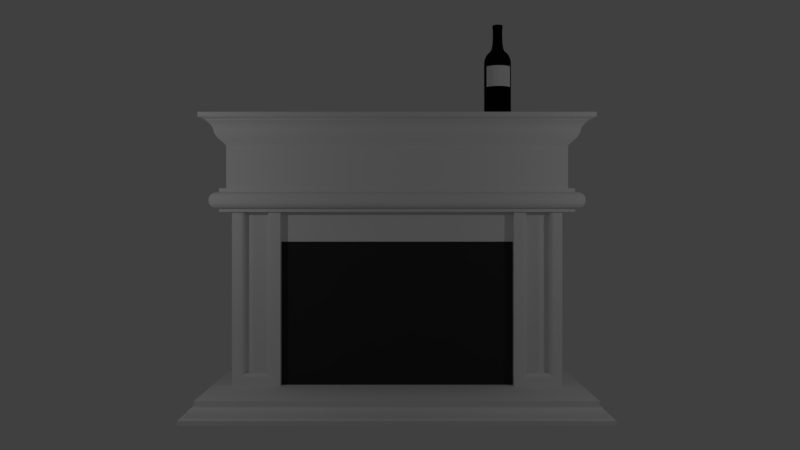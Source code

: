 # Source: living_room.blend  (saved by Blender 2.79.0; exported with 4.5.12 LTS)
import bpy
from mathutils import Matrix  # noqa: F401  (used for matrix-valued properties, if any)

bpy.ops.wm.read_factory_settings(use_empty=True)
scene = bpy.context.scene
scene.name = 'Scene'

# ---- collections
col_collection_1 = bpy.data.collections.new('Collection 1'); scene.collection.children.link(col_collection_1)

# ---- materials (node trees are filled in below, after node groups)
mat_main = bpy.data.materials.new('Main')
mat_main.alpha_threshold = 0.0
mat_main.use_transparent_shadow = False
mat_main.diffuse_color = (0.003406, 0.003406, 0.003406, 1.0)
mat_main.roughness = 0.5
mat_label = bpy.data.materials.new('Label')
mat_label.alpha_threshold = 0.0
mat_label.use_transparent_shadow = False
mat_label.roughness = 0.5
mat_marble = bpy.data.materials.new('Marble')
mat_marble.alpha_threshold = 0.0
mat_marble.use_transparent_shadow = False
mat_marble.roughness = 0.5
mat_marble.line_color = (0.0, 0.0, 0.0, 1.0)
mat_chimneydoor = bpy.data.materials.new('ChimneyDoor')
mat_chimneydoor.alpha_threshold = 0.0
mat_chimneydoor.use_transparent_shadow = False
mat_chimneydoor.diffuse_color = (0.0331, 0.0331, 0.0331, 1.0)
mat_chimneydoor.roughness = 0.5

# ---- material node trees

# ---- world
world_world = bpy.data.worlds.new('World'); scene.world = world_world
world_world.color = (0.05088, 0.05088, 0.05088)
world_world.use_sun_shadow = False
world_world.sun_shadow_jitter_overblur = 0.0
world_world.cycles.sampling_method = 'MANUAL'

# ---- cameras
cam_camera = bpy.data.cameras.new('Camera')
cam_camera.clip_end = 100.0
cam_camera.lens = 35.0
cam_camera.sensor_width = 32.0
cam_camera.sensor_height = 18.0
cam_camera.ortho_scale = 7.314
cam_camera.dof.focus_distance = 0.0
cam_camera.dof.aperture_fstop = 128.0

# ---- lights
light_lamp_001 = bpy.data.lights.new('Lamp.001', 'POINT')
light_lamp_001.transmission_factor = 0.0
light_lamp_001.cutoff_distance = 30.0
light_lamp_001.energy = 100.0
light_lamp_001.shadow_buffer_clip_start = 1.001
light_lamp_001.shadow_soft_size = 0.1
light_lamp_001.shadow_maximum_resolution = 0.006
light_lamp_001.use_absolute_resolution = True
light_lamp = bpy.data.lights.new('Lamp', 'POINT')
light_lamp.transmission_factor = 0.0
light_lamp.cutoff_distance = 30.0
light_lamp.energy = 100.0
light_lamp.shadow_buffer_clip_start = 1.001
light_lamp.shadow_soft_size = 0.1
light_lamp.shadow_maximum_resolution = 0.006
light_lamp.use_absolute_resolution = True

# ---- meshes
me_cylinder = bpy.data.meshes.new('Cylinder')
me_cylinder.from_pydata([(0.08229, 0.2802, -1.024), (0.08229, 0.09176, 1.124), (0.2221, 0.2428, -1.024), (0.1278, 0.07956, 1.124), (0.3244, 0.1405, -1.024), (0.1612, 0.04622, 1.124), (0.3619, 0.0006782, -1.024), (0.1734, 0.0006782, 1.124), (0.3244, -0.1391, -1.024), (0.1612, -0.04487, 1.124), (0.2221, -0.2414, -1.024), (0.1278, -0.07821, 1.124), (0.08229, -0.2789, -1.024), (0.08229, -0.09041, 1.124), (-0.0575, -0.2414, -1.024), (0.03674, -0.07821, 1.124), (-0.1598, -0.1391, -1.024), (0.003404, -0.04487, 1.124), (-0.1973, 0.0006781, -1.024), (-0.0088, 0.0006782, 1.124), (-0.1598, 0.1405, -1.024), (0.003403, 0.04622, 1.124), (-0.0575, 0.2428, -1.024), (0.03674, 0.07956, 1.124), (0.08229, 0.3399, 0.2877), (0.2519, 0.2945, 0.2877), (0.3761, 0.1703, 0.2877), (0.4216, 0.0006782, 0.2877), (0.3761, -0.169, 0.2877), (0.2519, -0.2931, 0.2877), (0.08229, -0.3386, 0.2877), (-0.08735, -0.2931, 0.2877), (-0.2115, -0.169, 0.2877), (-0.257, 0.0006781, 0.2877), (-0.2115, 0.1703, 0.2877), (-0.08735, 0.2945, 0.2877), (0.2519, 0.2945, -0.9626), (0.3761, 0.1703, -0.9626), (0.4216, 0.0006782, -0.9626), (0.3761, -0.169, -0.9626), (0.2519, -0.2931, -0.9626), (0.08229, -0.3386, -0.9626), (-0.08735, -0.2931, -0.9626), (-0.2115, -0.169, -0.9626), (-0.257, 0.0006781, -0.9626), (-0.2115, 0.1703, -0.9626), (-0.08735, 0.2945, -0.9626), (0.08229, 0.3399, -0.9626), (0.08229, 0.3399, -1.024), (0.2519, 0.2945, -1.024), (0.3761, 0.1703, -1.024), (0.4216, 0.0006782, -1.024), (0.3761, -0.169, -1.024), (0.2519, -0.2931, -1.024), (0.08229, -0.3386, -1.024), (-0.08735, -0.2931, -1.024), (-0.2115, -0.169, -1.024), (-0.257, 0.0006781, -1.024), (-0.2115, 0.1703, -1.024), (-0.08735, 0.2945, -1.024), (0.08229, 0.1262, 0.4902), (0.145, 0.1094, 0.4902), (0.191, 0.06342, 0.4902), (0.2078, 0.0006782, 0.4902), (0.191, -0.06207, 0.4902), (0.145, -0.108, 0.4902), (0.08229, -0.1248, 0.4902), (0.01954, -0.108, 0.4902), (-0.02639, -0.06207, 0.4902), (-0.04321, 0.0006781, 0.4902), (-0.02639, 0.06342, 0.4902), (0.01954, 0.1094, 0.4902), (0.08229, 0.3399, 0.1813), (0.2519, 0.2945, 0.1813), (0.3761, 0.1703, 0.1813), (0.4216, 0.0006782, 0.1813), (0.3761, -0.169, 0.1813), (0.2519, -0.2931, 0.1813), (0.08229, -0.3386, 0.1813), (-0.08735, -0.2931, 0.1813), (-0.2115, -0.169, 0.1813), (-0.257, 0.0006781, 0.1813), (-0.2115, 0.1703, 0.1813), (-0.08735, 0.2945, 0.1813), (0.08229, 0.1159, 1.036), (0.1399, 0.1005, 1.036), (0.1821, 0.05829, 1.036), (0.1975, 0.0006782, 1.036), (0.1821, -0.05693, 1.036), (0.1399, -0.09911, 1.036), (0.08229, -0.1145, 1.036), (0.02468, -0.09911, 1.036), (-0.0175, -0.05693, 1.036), (-0.03293, 0.0006782, 1.036), (-0.0175, 0.05829, 1.036), (0.02468, 0.1005, 1.036), (0.1462, 0.1113, 1.124), (0.08229, 0.1285, 1.124), (0.08229, 0.1302, 1.05), (0.1929, 0.06457, 1.124), (0.2101, 0.0006782, 1.124), (0.1929, -0.06321, 1.124), (0.1462, -0.11, 1.124), (0.08229, -0.1271, 1.124), (0.0184, -0.11, 1.124), (-0.02837, -0.06321, 1.124), (-0.04549, 0.0006782, 1.124), (-0.02837, 0.06457, 1.124), (0.0184, 0.1113, 1.124), (0.1471, 0.1129, 1.05), (0.1945, 0.06545, 1.05), (0.2118, 0.0006782, 1.05), (0.1945, -0.0641, 1.05), (0.1471, -0.1115, 1.05), (0.08229, -0.1289, 1.05), (0.01751, -0.1115, 1.05), (-0.02991, -0.0641, 1.05), (-0.04726, 0.0006782, 1.05), (-0.02991, 0.06545, 1.05), (0.01751, 0.1129, 1.05), (0.08229, 0.1288, 1.109), (0.1463, 0.1116, 1.109), (0.1932, 0.06472, 1.109), (0.2104, 0.0006782, 1.109), (0.1932, -0.06336, 1.109), (0.1463, -0.1102, 1.109), (0.08229, -0.1274, 1.109), (0.01825, -0.1102, 1.109), (-0.02863, -0.06336, 1.109), (-0.04579, 0.0006782, 1.109), (-0.02863, 0.06472, 1.109), (0.01825, 0.1116, 1.109), (0.1469, 0.1126, 1.059), (0.1942, 0.06529, 1.059), (0.2115, 0.0006782, 1.059), (0.1942, -0.06393, 1.059), (0.1469, -0.1112, 1.059), (0.08229, -0.1285, 1.059), (0.01767, -0.1112, 1.059), (-0.02963, -0.06393, 1.059), (-0.04694, 0.0006782, 1.059), (-0.02963, 0.06529, 1.059), (0.01767, 0.1126, 1.059), (0.08229, 0.1299, 1.059), (0.1333, 0.08897, 1.124), (0.08229, 0.1026, 1.124), (0.1706, 0.05165, 1.124), (0.1842, 0.0006782, 1.124), (0.1706, -0.0503, 1.124), (0.1333, -0.08761, 1.124), (0.08229, -0.1013, 1.124), (0.03131, -0.08761, 1.124), (-0.006004, -0.0503, 1.124), (-0.01966, 0.0006782, 1.124), (-0.006004, 0.05165, 1.124), (0.03131, 0.08897, 1.124), (0.1341, 0.09038, 0.7958), (0.08229, 0.1043, 0.7958), (0.172, 0.05247, 0.7958), (0.1859, 0.0006783, 0.7958), (0.172, -0.05111, 0.7958), (0.1341, -0.08902, 0.7958), (0.08229, -0.1029, 0.7958), (0.0305, -0.08902, 0.7958), (-0.007416, -0.05111, 0.7958), (-0.02129, 0.0006783, 0.7958), (-0.007416, 0.05247, 0.7958), (0.0305, 0.09038, 0.7958), (0.1278, 0.07956, 0.7958), (0.08229, 0.09176, 0.7958), (0.1612, 0.04622, 0.7958), (0.1734, 0.0006782, 0.7958), (0.1612, -0.04487, 0.7958), (0.1278, -0.07821, 0.7958), (0.08229, -0.09041, 0.7958), (0.03674, -0.07821, 0.7958), (0.003404, -0.04487, 0.7958), (-0.0088, 0.0006782, 0.7958), (0.003403, 0.04622, 0.7958), (0.03674, 0.07956, 0.7958), (0.2519, 0.2945, -0.3906), (0.3761, 0.1703, -0.3906), (0.4216, 0.0006782, -0.3906), (0.3761, -0.169, -0.3906), (0.2519, -0.2931, -0.3906), (0.08229, -0.3386, -0.3906), (-0.08735, -0.2931, -0.3906), (-0.2115, -0.169, -0.3906), (-0.257, 0.0006781, -0.3906), (-0.2115, 0.1703, -0.3906), (-0.08735, 0.2945, -0.3906), (0.08229, 0.3399, -0.3906), (0.2051, 0.2133, 0.4661), (0.2949, 0.1235, 0.4661), (0.3278, 0.0006782, 0.4661), (0.2949, -0.1221, 0.4661), (0.2051, -0.212, 0.4661), (0.08229, -0.2449, 0.4661), (-0.04049, -0.212, 0.4661), (-0.1304, -0.1221, 0.4661), (-0.1633, 0.0006781, 0.4661), (-0.1304, 0.1235, 0.4661), (-0.04049, 0.2133, 0.4661), (0.08229, 0.2462, 0.4661)], [], [(148, 149, 102, 101), (95, 94, 118, 119), (155, 145, 97, 108), (88, 87, 111, 112), (150, 151, 104, 103), (144, 146, 99, 96), (84, 95, 119, 98), (152, 153, 106, 105), (89, 88, 112, 113), (5, 3, 168, 170), (147, 148, 101, 100), (90, 89, 113, 114), (0, 2, 4, 6, 8, 10, 12, 14, 16, 18, 20, 22), (83, 35, 24, 72), (82, 34, 35, 83), (81, 33, 34, 82), (80, 32, 33, 81), (79, 31, 32, 80), (78, 30, 31, 79), (77, 29, 30, 78), (76, 28, 29, 77), (75, 27, 28, 76), (74, 26, 27, 75), (73, 25, 26, 74), (72, 24, 25, 73), (48, 47, 36, 49), (49, 36, 37, 50), (50, 37, 38, 51), (51, 38, 39, 52), (52, 39, 40, 53), (53, 40, 41, 54), (54, 41, 42, 55), (55, 42, 43, 56), (56, 43, 44, 57), (57, 44, 45, 58), (58, 45, 46, 59), (59, 46, 47, 48), (2, 0, 48, 49), (4, 2, 49, 50), (6, 4, 50, 51), (8, 6, 51, 52), (10, 8, 52, 53), (12, 10, 53, 54), (14, 12, 54, 55), (16, 14, 55, 56), (18, 16, 56, 57), (20, 18, 57, 58), (22, 20, 58, 59), (0, 22, 59, 48), (202, 71, 60, 203), (201, 70, 71, 202), (200, 69, 70, 201), (199, 68, 69, 200), (198, 67, 68, 199), (197, 66, 67, 198), (196, 65, 66, 197), (195, 64, 65, 196), (194, 63, 64, 195), (193, 62, 63, 194), (192, 61, 62, 193), (203, 60, 61, 192), (191, 72, 73, 180), (180, 73, 74, 181), (181, 74, 75, 182), (182, 75, 76, 183), (183, 76, 77, 184), (184, 77, 78, 185), (185, 78, 79, 186), (186, 79, 80, 187), (187, 80, 81, 188), (188, 81, 82, 189), (189, 82, 83, 190), (190, 83, 72, 191), (71, 95, 84, 60), (70, 94, 95, 71), (69, 93, 94, 70), (68, 92, 93, 69), (67, 91, 92, 68), (66, 90, 91, 67), (65, 89, 90, 66), (64, 88, 89, 65), (63, 87, 88, 64), (62, 86, 87, 63), (61, 85, 86, 62), (60, 84, 85, 61), (120, 97, 96, 121), (121, 96, 99, 122), (122, 99, 100, 123), (123, 100, 101, 124), (124, 101, 102, 125), (125, 102, 103, 126), (126, 103, 104, 127), (127, 104, 105, 128), (128, 105, 106, 129), (129, 106, 107, 130), (130, 107, 108, 131), (131, 108, 97, 120), (91, 90, 114, 115), (153, 154, 107, 106), (87, 86, 110, 111), (94, 93, 117, 118), (146, 147, 100, 99), (86, 85, 109, 110), (151, 152, 105, 104), (145, 144, 96, 97), (93, 92, 116, 117), (85, 84, 98, 109), (149, 150, 103, 102), (154, 155, 108, 107), (142, 131, 120, 143), (141, 130, 131, 142), (140, 129, 130, 141), (139, 128, 129, 140), (138, 127, 128, 139), (137, 126, 127, 138), (136, 125, 126, 137), (135, 124, 125, 136), (134, 123, 124, 135), (133, 122, 123, 134), (132, 121, 122, 133), (143, 120, 121, 132), (98, 143, 132, 109), (109, 132, 133, 110), (110, 133, 134, 111), (111, 134, 135, 112), (112, 135, 136, 113), (113, 136, 137, 114), (114, 137, 138, 115), (115, 138, 139, 116), (116, 139, 140, 117), (117, 140, 141, 118), (118, 141, 142, 119), (119, 142, 143, 98), (92, 91, 115, 116), (1, 3, 144, 145), (3, 5, 146, 144), (5, 7, 147, 146), (7, 9, 148, 147), (9, 11, 149, 148), (11, 13, 150, 149), (13, 15, 151, 150), (15, 17, 152, 151), (17, 19, 153, 152), (19, 21, 154, 153), (21, 23, 155, 154), (23, 1, 145, 155), (156, 157, 167, 166, 165, 164, 163, 162, 161, 160, 159, 158), (19, 17, 176, 177), (13, 11, 173, 174), (7, 5, 170, 171), (21, 19, 177, 178), (15, 13, 174, 175), (9, 7, 171, 172), (23, 21, 178, 179), (3, 1, 169, 168), (17, 15, 175, 176), (11, 9, 172, 173), (1, 23, 179, 169), (157, 156, 168, 169), (156, 158, 170, 168), (158, 159, 171, 170), (159, 160, 172, 171), (160, 161, 173, 172), (161, 162, 174, 173), (162, 163, 175, 174), (163, 164, 176, 175), (164, 165, 177, 176), (165, 166, 178, 177), (166, 167, 179, 178), (167, 157, 169, 179), (46, 190, 191, 47), (45, 189, 190, 46), (44, 188, 189, 45), (43, 187, 188, 44), (42, 186, 187, 43), (41, 185, 186, 42), (40, 184, 185, 41), (39, 183, 184, 40), (38, 182, 183, 39), (37, 181, 182, 38), (36, 180, 181, 37), (47, 191, 180, 36), (24, 203, 192, 25), (25, 192, 193, 26), (26, 193, 194, 27), (27, 194, 195, 28), (28, 195, 196, 29), (29, 196, 197, 30), (30, 197, 198, 31), (31, 198, 199, 32), (32, 199, 200, 33), (33, 200, 201, 34), (34, 201, 202, 35), (35, 202, 203, 24)])
me_cylinder.polygons.foreach_set('material_index', [0, 0, 0, 0, 0, 0, 0, 0, 0, 0, 0, 0, 0, 0, 0, 0, 0, 0, 0, 0, 0, 0, 0, 0, 0, 0, 0, 0, 0, 0, 0, 0, 0, 0, 0, 0, 0, 0, 0, 0, 0, 0, 0, 0, 0, 0, 0, 0, 0, 0, 0, 0, 0, 0, 0, 0, 0, 0, 0, 0, 0, 0, 0, 0, 0, 1, 1, 1, 1, 0, 0, 0, 0, 0, 0, 0, 0, 0, 0, 0, 0, 0, 0, 0, 0, 0, 0, 0, 0, 0, 0, 0, 0, 0, 0, 0, 0, 0, 0, 0, 0, 0, 0, 0, 0, 0, 0, 0, 0, 0, 0, 0, 0, 0, 0, 0, 0, 0, 0, 0, 0, 0, 0, 0, 0, 0, 0, 0, 0, 0, 0, 0, 0, 0, 0, 0, 0, 0, 0, 0, 0, 0, 0, 0, 0, 0, 0, 0, 0, 0, 0, 0, 0, 0, 0, 0, 0, 0, 0, 0, 0, 0, 0, 0, 0, 0, 0, 0, 0, 0, 0, 0, 0, 0, 0, 0, 0, 0, 0, 0, 0, 0, 0, 0, 0, 0, 0, 0, 0, 0, 0, 0, 0, 0])
_uv = me_cylinder.uv_layers.new(name='UVMap')
_uv.uv.foreach_set('vector', [0.0, 0.0, 1.0, 0.0, 1.0, 1.0, 0.0, 1.0, 0.0, 0.0, 1.0, 0.0, 1.0, 1.0, 0.0, 1.0, 0.0, 0.0, 1.0, 0.0, 1.0, 1.0, 0.0, 1.0, 0.0, 0.0, 1.0, 0.0, 1.0, 1.0, 0.0, 1.0, 0.0, 0.0, 1.0, 0.0, 1.0, 1.0, 0.0, 1.0, 0.0, 0.0, 1.0, 0.0, 1.0, 1.0, 0.0, 1.0, 0.0, 0.0, 1.0, 0.0, 1.0, 1.0, 0.0, 1.0, 0.0, 0.0, 1.0, 0.0, 1.0, 1.0, 0.0, 1.0, 0.0, 0.0, 1.0, 0.0, 1.0, 1.0, 0.0, 1.0, 0.0, 0.0, 1.0, 0.0, 1.0, 1.0, 0.0, 1.0, 0.0, 0.0, 1.0, 0.0, 1.0, 1.0, 0.0, 1.0, 0.0, 0.0, 1.0, 0.0, 1.0, 1.0, 0.0, 1.0, 0.5, 1.0, 0.75, 0.933, 0.933, 0.75, 1.0, 0.5, 0.933, 0.25, 0.75, 0.06699, 0.5, 0.0, 0.25, 0.06699, 0.06699, 0.25, 0.0, 0.5, 0.06699, 0.75, 0.25, 0.933, 0.0, 0.0, 1.0, 0.0, 1.0, 1.0, 0.0, 1.0, 0.0, 0.0, 1.0, 0.0, 1.0, 1.0, 0.0, 1.0, 0.0, 0.0, 1.0, 0.0, 1.0, 1.0, 0.0, 1.0, 0.0, 0.0, 1.0, 0.0, 1.0, 1.0, 0.0, 1.0, 0.0, 0.0, 1.0, 0.0, 1.0, 1.0, 0.0, 1.0, 0.0, 0.0, 1.0, 0.0, 1.0, 1.0, 0.0, 1.0, 0.0, 0.0, 1.0, 0.0, 1.0, 1.0, 0.0, 1.0, 0.0, 0.0, 1.0, 0.0, 1.0, 1.0, 0.0, 1.0, 0.0, 0.0, 1.0, 0.0, 1.0, 1.0, 0.0, 1.0, 0.0, 0.0, 1.0, 0.0, 1.0, 1.0, 0.0, 1.0, 0.0, 0.0, 1.0, 0.0, 1.0, 1.0, 0.0, 1.0, 0.0, 0.0, 1.0, 0.0, 1.0, 1.0, 0.0, 1.0, 0.0, 0.0, 1.0, 0.0, 1.0, 1.0, 0.0, 1.0, 0.0, 0.0, 1.0, 0.0, 1.0, 1.0, 0.0, 1.0, 0.0, 0.0, 1.0, 0.0, 1.0, 1.0, 0.0, 1.0, 0.0, 0.0, 1.0, 0.0, 1.0, 1.0, 0.0, 1.0, 0.0, 0.0, 1.0, 0.0, 1.0, 1.0, 0.0, 1.0, 0.0, 0.0, 1.0, 0.0, 1.0, 1.0, 0.0, 1.0, 0.0, 0.0, 1.0, 0.0, 1.0, 1.0, 0.0, 1.0, 0.0, 0.0, 1.0, 0.0, 1.0, 1.0, 0.0, 1.0, 0.0, 0.0, 1.0, 0.0, 1.0, 1.0, 0.0, 1.0, 0.0, 0.0, 1.0, 0.0, 1.0, 1.0, 0.0, 1.0, 0.0, 0.0, 1.0, 0.0, 1.0, 1.0, 0.0, 1.0, 0.0, 0.0, 1.0, 0.0, 1.0, 1.0, 0.0, 1.0, 0.0, 0.0, 1.0, 0.0, 1.0, 1.0, 0.0, 1.0, 0.0, 0.0, 1.0, 0.0, 1.0, 1.0, 0.0, 1.0, 0.0, 0.0, 1.0, 0.0, 1.0, 1.0, 0.0, 1.0, 0.0, 0.0, 1.0, 0.0, 1.0, 1.0, 0.0, 1.0, 0.0, 0.0, 1.0, 0.0, 1.0, 1.0, 0.0, 1.0, 0.0, 0.0, 1.0, 0.0, 1.0, 1.0, 0.0, 1.0, 0.0, 0.0, 1.0, 0.0, 1.0, 1.0, 0.0, 1.0, 0.0, 0.0, 1.0, 0.0, 1.0, 1.0, 0.0, 1.0, 0.0, 0.0, 1.0, 0.0, 1.0, 1.0, 0.0, 1.0, 0.0, 0.0, 1.0, 0.0, 1.0, 1.0, 0.0, 1.0, 0.0, 0.0, 1.0, 0.0, 1.0, 1.0, 0.0, 1.0, 0.0, 0.0, 1.0, 0.0, 1.0, 1.0, 0.0, 1.0, 0.5, 0.0, 1.0, 0.0, 1.0, 1.0, 0.5, 1.0, 0.5, 0.0, 1.0, 0.0, 1.0, 1.0, 0.5, 1.0, 0.5, 0.0, 1.0, 0.0, 1.0, 1.0, 0.5, 1.0, 0.5, 0.0, 1.0, 0.0, 1.0, 1.0, 0.5, 1.0, 0.5, 0.0, 1.0, 0.0, 1.0, 1.0, 0.5, 1.0, 0.5, 0.0, 1.0, 0.0, 1.0, 1.0, 0.5, 1.0, 0.5, 0.0, 1.0, 0.0, 1.0, 1.0, 0.5, 1.0, 0.5, 0.0, 1.0, 0.0, 1.0, 1.0, 0.5, 1.0, 0.5, 0.0, 1.0, 0.0, 1.0, 1.0, 0.5, 1.0, 0.5, 0.0, 1.0, 0.0, 1.0, 1.0, 0.5, 1.0, 0.5, 0.0, 1.0, 0.0, 1.0, 1.0, 0.5, 1.0, 0.5, 0.0, 1.0, 0.0, 1.0, 1.0, 0.5, 1.0, 0.0, 0.0, 1.0, 0.0, 1.0, 1.0, 0.0, 1.0, 0.0, 0.0, 1.0, 0.0, 1.0, 1.0, 0.0, 1.0, 0.0, 0.0, 1.0, 0.0, 1.0, 1.0, 0.0, 1.0, 0.0, 0.0, 1.0, 0.0, 1.0, 1.0, 0.0, 1.0, 0.9999, -0.00256, 0.9999, 0.9989, 0.75, 0.9989, 0.75, -0.00256, 0.75, -0.00256, 0.75, 0.9989, 0.5, 0.9989, 0.5, -0.00256, 0.5, -0.00256, 0.5, 0.9989, 0.25, 0.9989, 0.25, -0.00256, 0.25, -0.00256, 0.25, 0.9989, 9.022e-05, 0.9989, 9.022e-05, -0.00256, 0.0, 0.0, 1.0, 0.0, 1.0, 1.0, 0.0, 1.0, 0.0, 0.0, 1.0, 0.0, 1.0, 1.0, 0.0, 1.0, 0.0, 0.0, 1.0, 0.0, 1.0, 1.0, 0.0, 1.0, 0.0, 0.0, 1.0, 0.0, 1.0, 1.0, 0.0, 1.0, 0.0, 0.0, 1.0, 0.0, 1.0, 1.0, 0.0, 1.0, 0.0, 0.0, 1.0, 0.0, 1.0, 1.0, 0.0, 1.0, 0.0, 0.0, 1.0, 0.0, 1.0, 1.0, 0.0, 1.0, 0.0, 0.0, 1.0, 0.0, 1.0, 1.0, 0.0, 1.0, 0.0, 0.0, 1.0, 0.0, 1.0, 1.0, 0.0, 1.0, 0.0, 0.0, 1.0, 0.0, 1.0, 1.0, 0.0, 1.0, 0.0, 0.0, 1.0, 0.0, 1.0, 1.0, 0.0, 1.0, 0.0, 0.0, 1.0, 0.0, 1.0, 1.0, 0.0, 1.0, 0.0, 0.0, 1.0, 0.0, 1.0, 1.0, 0.0, 1.0, 0.0, 0.0, 1.0, 0.0, 1.0, 1.0, 0.0, 1.0, 0.0, 0.0, 1.0, 0.0, 1.0, 1.0, 0.0, 1.0, 0.0, 0.0, 1.0, 0.0, 1.0, 1.0, 0.0, 1.0, 0.0, 0.0, 1.0, 0.0, 1.0, 1.0, 0.0, 1.0, 0.0, 0.0, 1.0, 0.0, 1.0, 1.0, 0.0, 1.0, 0.0, 0.0, 1.0, 0.0, 1.0, 1.0, 0.0, 1.0, 0.0, 0.0, 1.0, 0.0, 1.0, 1.0, 0.0, 1.0, 0.0, 0.0, 1.0, 0.0, 1.0, 1.0, 0.0, 1.0, 0.0, 0.0, 1.0, 0.0, 1.0, 1.0, 0.0, 1.0, 0.0, 0.0, 1.0, 0.0, 1.0, 1.0, 0.0, 1.0, 0.0, 0.0, 1.0, 0.0, 1.0, 1.0, 0.0, 1.0, 0.0, 0.0, 1.0, 0.0, 1.0, 1.0, 0.0, 1.0, 0.0, 0.0, 1.0, 0.0, 1.0, 1.0, 0.0, 1.0, 0.0, 0.0, 1.0, 0.0, 1.0, 1.0, 0.0, 1.0, 0.0, 0.0, 1.0, 0.0, 1.0, 1.0, 0.0, 1.0, 0.0, 0.0, 1.0, 0.0, 1.0, 1.0, 0.0, 1.0, 0.0, 0.0, 1.0, 0.0, 1.0, 1.0, 0.0, 1.0, 0.0, 0.0, 1.0, 0.0, 1.0, 1.0, 0.0, 1.0, 0.0, 0.0, 1.0, 0.0, 1.0, 1.0, 0.0, 1.0, 0.0, 0.0, 1.0, 0.0, 1.0, 1.0, 0.0, 1.0, 0.0, 0.0, 1.0, 0.0, 1.0, 1.0, 0.0, 1.0, 0.0, 0.0, 1.0, 0.0, 1.0, 1.0, 0.0, 1.0, 0.0, 0.0, 1.0, 0.0, 1.0, 1.0, 0.0, 1.0, 0.0, 0.0, 1.0, 0.0, 1.0, 1.0, 0.0, 1.0, 0.0, 0.0, 1.0, 0.0, 1.0, 1.0, 0.0, 1.0, 0.0, 0.0, 1.0, 0.0, 1.0, 1.0, 0.0, 1.0, 0.0, 0.0, 1.0, 0.0, 1.0, 1.0, 0.0, 1.0, 0.0, 0.0, 1.0, 0.0, 1.0, 1.0, 0.0, 1.0, 0.0, 0.0, 1.0, 0.0, 1.0, 1.0, 0.0, 1.0, 0.0, 0.0, 1.0, 0.0, 1.0, 1.0, 0.0, 1.0, 0.0, 0.0, 1.0, 0.0, 1.0, 1.0, 0.0, 1.0, 0.0, 0.0, 1.0, 0.0, 1.0, 1.0, 0.0, 1.0, 0.0, 0.0, 1.0, 0.0, 1.0, 1.0, 0.0, 1.0, 0.0, 0.0, 1.0, 0.0, 1.0, 1.0, 0.0, 1.0, 0.0, 0.0, 1.0, 0.0, 1.0, 1.0, 0.0, 1.0, 0.0, 0.0, 1.0, 0.0, 1.0, 1.0, 0.0, 1.0, 0.0, 0.0, 1.0, 0.0, 1.0, 1.0, 0.0, 1.0, 0.0, 0.0, 1.0, 0.0, 1.0, 1.0, 0.0, 1.0, 0.0, 0.0, 1.0, 0.0, 1.0, 1.0, 0.0, 1.0, 0.0, 0.0, 1.0, 0.0, 1.0, 1.0, 0.0, 1.0, 0.0, 0.0, 1.0, 0.0, 1.0, 1.0, 0.0, 1.0, 0.0, 0.0, 1.0, 0.0, 1.0, 1.0, 0.0, 1.0, 0.0, 0.0, 1.0, 0.0, 1.0, 1.0, 0.0, 1.0, 0.0, 0.0, 1.0, 0.0, 1.0, 1.0, 0.0, 1.0, 0.0, 0.0, 1.0, 0.0, 1.0, 1.0, 0.0, 1.0, 0.0, 0.0, 1.0, 0.0, 1.0, 1.0, 0.0, 1.0, 0.0, 0.0, 1.0, 0.0, 1.0, 1.0, 0.0, 1.0, 0.0, 0.0, 1.0, 0.0, 1.0, 1.0, 0.0, 1.0, 0.0, 0.0, 1.0, 0.0, 1.0, 1.0, 0.0, 1.0, 0.0, 0.0, 1.0, 0.0, 1.0, 1.0, 0.0, 1.0, 0.0, 0.0, 1.0, 0.0, 1.0, 1.0, 0.0, 1.0, 0.0, 0.0, 1.0, 0.0, 1.0, 1.0, 0.0, 1.0, 0.0, 0.0, 1.0, 0.0, 1.0, 1.0, 0.0, 1.0, 0.0, 0.0, 1.0, 0.0, 1.0, 1.0, 0.0, 1.0, 0.0, 0.0, 1.0, 0.0, 1.0, 1.0, 0.0, 1.0, 0.0, 0.0, 1.0, 0.0, 1.0, 1.0, 0.0, 1.0, 0.0, 0.0, 1.0, 0.0, 1.0, 1.0, 0.0, 1.0, 0.0, 0.0, 1.0, 0.0, 1.0, 1.0, 0.0, 1.0, 0.0, 0.0, 1.0, 0.0, 1.0, 1.0, 0.0, 1.0, 0.0, 0.0, 1.0, 0.0, 1.0, 1.0, 0.0, 1.0, 0.0, 0.0, 1.0, 0.0, 1.0, 1.0, 0.0, 1.0, 0.0, 0.0, 1.0, 0.0, 1.0, 1.0, 0.0, 1.0, 0.0, 0.0, 1.0, 0.0, 1.0, 1.0, 0.0, 1.0, 0.0, 0.0, 1.0, 0.0, 1.0, 1.0, 0.0, 1.0, 0.5, 1.0, 0.75, 0.933, 0.933, 0.75, 1.0, 0.5, 0.933, 0.25, 0.75, 0.06699, 0.5, 0.0, 0.25, 0.06699, 0.06699, 0.25, 0.0, 0.5, 0.06699, 0.75, 0.25, 0.933, 0.0, 0.0, 1.0, 0.0, 1.0, 1.0, 0.0, 1.0, 0.0, 0.0, 1.0, 0.0, 1.0, 1.0, 0.0, 1.0, 0.0, 0.0, 1.0, 0.0, 1.0, 1.0, 0.0, 1.0, 0.0, 0.0, 1.0, 0.0, 1.0, 1.0, 0.0, 1.0, 0.0, 0.0, 1.0, 0.0, 1.0, 1.0, 0.0, 1.0, 0.0, 0.0, 1.0, 0.0, 1.0, 1.0, 0.0, 1.0, 0.0, 0.0, 1.0, 0.0, 1.0, 1.0, 0.0, 1.0, 0.0, 0.0, 1.0, 0.0, 1.0, 1.0, 0.0, 1.0, 0.0, 0.0, 1.0, 0.0, 1.0, 1.0, 0.0, 1.0, 0.0, 0.0, 1.0, 0.0, 1.0, 1.0, 0.0, 1.0, 0.0, 0.0, 1.0, 0.0, 1.0, 1.0, 0.0, 1.0, 0.0, 0.0, 1.0, 0.0, 1.0, 1.0, 0.0, 1.0, 0.0, 0.0, 1.0, 0.0, 1.0, 1.0, 0.0, 1.0, 0.0, 0.0, 1.0, 0.0, 1.0, 1.0, 0.0, 1.0, 0.0, 0.0, 1.0, 0.0, 1.0, 1.0, 0.0, 1.0, 0.0, 0.0, 1.0, 0.0, 1.0, 1.0, 0.0, 1.0, 0.0, 0.0, 1.0, 0.0, 1.0, 1.0, 0.0, 1.0, 0.0, 0.0, 1.0, 0.0, 1.0, 1.0, 0.0, 1.0, 0.0, 0.0, 1.0, 0.0, 1.0, 1.0, 0.0, 1.0, 0.0, 0.0, 1.0, 0.0, 1.0, 1.0, 0.0, 1.0, 0.0, 0.0, 1.0, 0.0, 1.0, 1.0, 0.0, 1.0, 0.0, 0.0, 1.0, 0.0, 1.0, 1.0, 0.0, 1.0, 0.0, 0.0, 1.0, 0.0, 1.0, 1.0, 0.0, 1.0, 0.0, 0.0, 1.0, 0.0, 1.0, 1.0, 0.0, 1.0, 0.0, 0.0, 1.0, 0.0, 1.0, 1.0, 0.0, 1.0, 0.0, 0.0, 1.0, 0.0, 1.0, 1.0, 0.0, 1.0, 0.0, 0.0, 1.0, 0.0, 1.0, 1.0, 0.0, 1.0, 0.0, 0.0, 1.0, 0.0, 1.0, 1.0, 0.0, 1.0, 0.0, 0.0, 1.0, 0.0, 1.0, 1.0, 0.0, 1.0, 0.0, 0.0, 1.0, 0.0, 1.0, 1.0, 0.0, 1.0, 0.0, 0.0, 1.0, 0.0, 1.0, 1.0, 0.0, 1.0, 0.0, 0.0, 1.0, 0.0, 1.0, 1.0, 0.0, 1.0, 0.0, 0.0, 1.0, 0.0, 1.0, 1.0, 0.0, 1.0, 0.0, 0.0, 1.0, 0.0, 1.0, 1.0, 0.0, 1.0, 0.0, 0.0, 1.0, 0.0, 1.0, 1.0, 0.0, 1.0, 0.0, 0.0, 0.5, 0.0, 0.5, 1.0, 0.0, 1.0, 0.0, 0.0, 0.5, 0.0, 0.5, 1.0, 0.0, 1.0, 0.0, 0.0, 0.5, 0.0, 0.5, 1.0, 0.0, 1.0, 0.0, 0.0, 0.5, 0.0, 0.5, 1.0, 0.0, 1.0, 0.0, 0.0, 0.5, 0.0, 0.5, 1.0, 0.0, 1.0, 0.0, 0.0, 0.5, 0.0, 0.5, 1.0, 0.0, 1.0, 0.0, 0.0, 0.5, 0.0, 0.5, 1.0, 0.0, 1.0, 0.0, 0.0, 0.5, 0.0, 0.5, 1.0, 0.0, 1.0, 0.0, 0.0, 0.5, 0.0, 0.5, 1.0, 0.0, 1.0, 0.0, 0.0, 0.5, 0.0, 0.5, 1.0, 0.0, 1.0, 0.0, 0.0, 0.5, 0.0, 0.5, 1.0, 0.0, 1.0, 0.0, 0.0, 0.5, 0.0, 0.5, 1.0, 0.0, 1.0])
me_cylinder.materials.append(mat_main)
me_cylinder.materials.append(mat_label)
me_cylinder.use_remesh_preserve_volume = False
me_cylinder.use_remesh_preserve_attributes = False
me_cylinder.use_mirror_vertex_groups = False
me_cylinder.update()
me_cube = bpy.data.meshes.new('Cube')
me_cube.from_pydata([(4.0, 1.0, 0.4646), (4.0, -1.0, 0.4646), (4.0, 1.0, 4.687), (4.0, -1.0, 4.687), (4.15, 1.0, 5.257), (4.15, -1.15, 5.257), (4.295, 1.0, 4.765), (4.295, -1.284, 4.765), (4.295, 1.0, 5.165), (4.295, -1.284, 5.165), (0.0, 1.0, 0.4646), (0.0, -1.0, 0.4646), (0.0, 1.0, 4.465), (0.0, -1.0, 4.687), (0.0, 1.0, 5.465), (0.0, -1.15, 5.257), (0.0, -1.284, 4.765), (0.0, -1.284, 5.257), (3.7, -1.0, 0.4646), (3.7, -1.0, 4.687), (3.145, -1.0, 0.4646), (3.145, -1.0, 4.687), (4.0, -1.0, 0.7646), (3.7, -1.0, 0.7646), (3.145, -1.0, 0.7646), (4.0, 1.0, 0.3276), (2.831, -1.0, 0.4646), (2.83, -1.0, 4.687), (2.83, -1.0, 0.7646), (4.0, -1.2, 0.7646), (4.0, -1.2, 4.687), (4.0, -1.2, 0.4646), (3.7, -1.2, 0.4646), (3.145, -1.2, 0.4646), (2.831, -1.2, 0.4646), (2.83, -1.2, 4.687), (2.83, -1.2, 0.7646), (0.0, -1.0, 0.3276), (0.0, 1.0, 0.3276), (4.5, 1.0, 0.4646), (4.5, -3.0, 0.4646), (4.5, 1.0, 0.3276), (4.5, -3.0, 0.3276), (2.831, -3.0, 0.4646), (0.0, -3.0, 0.4646), (3.7, -3.0, 0.4646), (0.0, -3.0, 0.3276), (3.145, -3.0, 0.4646), (4.295, 1.0, 4.687), (4.295, -1.284, 4.687), (4.295, 1.0, 5.257), (4.295, -1.284, 5.257), (3.039, -1.284, 4.687), (0.0, -1.284, 4.687), (3.973, -1.284, 4.687), (3.377, -1.284, 4.687), (0.0, -1.284, 5.165), (0.0, -1.0, 3.965), (2.83, -1.0, 3.965), (4.15, 1.0, 6.086), (4.15, -1.15, 6.086), (0.0, 1.0, 6.086), (0.0, -1.15, 6.086), (0.0, -1.0, 0.1048), (0.0, 1.0, 0.1048), (4.0, 1.0, 0.1048), (4.5, 1.0, 0.1048), (4.785, -3.35, 0.1048), (0.0, -3.0, 0.1048), (4.66, 1.0, 0.1048), (4.66, -3.2, 0.1048), (0.0, -3.2, 0.1048), (0.0, -1.0, -0.0003101), (0.0, 1.0, -0.0003101), (4.0, 1.0, -0.0003101), (4.5, 1.0, -0.0003101), (4.5, -3.0, -0.0003101), (0.0, -3.0, -0.0003101), (4.66, 1.0, -0.0003101), (4.66, -3.2, -0.0003101), (0.0, -3.2, -0.0003101), (4.785, -3.35, -0.0003101), (4.785, 1.0, 0.1048), (0.0, -3.35, 0.1048), (4.785, 1.0, -0.0003101), (0.0, -3.35, -0.0003101), (4.151, 1.0, 6.301), (4.151, -1.15, 6.301), (0.0, 1.0, 6.301), (0.0, -1.15, 6.301), (4.449, 1.0, 6.726), (4.449, -1.324, 6.726), (0.0, 1.0, 6.726), (0.0, -1.324, 6.726), (0.0, 1.0, 6.337), (0.0, 1.0, 6.373), (0.0, 1.0, 6.409), (0.0, 1.0, 6.445), (0.0, 1.0, 6.481), (0.0, 1.0, 6.517), (0.0, 1.0, 6.553), (0.0, 1.0, 6.589), (0.0, 1.0, 6.625), (0.0, 1.0, 6.661), (0.0, 1.0, 6.697), (4.435, 1.0, 6.697), (4.429, 1.0, 6.661), (4.421, 1.0, 6.625), (4.41, 1.0, 6.589), (4.391, 1.0, 6.553), (4.367, 1.0, 6.517), (4.339, 1.0, 6.481), (4.303, 1.0, 6.445), (4.263, 1.0, 6.409), (4.222, 1.0, 6.373), (4.184, 1.0, 6.337), (4.435, -1.31, 6.697), (4.429, -1.307, 6.661), (4.421, -1.3, 6.625), (4.41, -1.29, 6.589), (4.391, -1.278, 6.553), (4.367, -1.263, 6.517), (4.339, -1.248, 6.481), (4.303, -1.228, 6.445), (4.263, -1.206, 6.409), (4.222, -1.186, 6.373), (4.184, -1.168, 6.337), (0.0, -1.31, 6.697), (0.0, -1.307, 6.661), (0.0, -1.3, 6.625), (0.0, -1.29, 6.589), (0.0, -1.278, 6.553), (0.0, -1.263, 6.517), (0.0, -1.248, 6.481), (0.0, -1.228, 6.445), (0.0, -1.206, 6.409), (0.0, -1.186, 6.373), (0.0, -1.168, 6.337), (4.58, 1.0, 6.939), (0.0, -1.674, 7.052), (0.0, 1.0, 6.939), (0.0, -1.474, 6.939), (4.471, 1.0, 6.761), (4.493, 1.0, 6.789), (4.52, 1.0, 6.817), (4.55, 1.0, 6.846), (4.58, 1.0, 6.874), (4.58, 1.0, 6.902), (4.58, -1.474, 6.902), (4.58, -1.474, 6.874), (4.55, -1.425, 6.846), (4.52, -1.392, 6.817), (4.493, -1.363, 6.789), (4.471, -1.345, 6.761), (0.0, -1.474, 6.902), (0.0, -1.474, 6.874), (0.0, -1.425, 6.846), (0.0, -1.392, 6.817), (0.0, -1.363, 6.789), (0.0, -1.345, 6.761), (0.0, 1.0, 6.902), (0.0, 1.0, 6.874), (0.0, 1.0, 6.846), (0.0, 1.0, 6.817), (0.0, 1.0, 6.789), (0.0, 1.0, 6.761), (4.655, 0.9999, 6.939), (4.655, -1.579, 6.939), (0.0, -1.579, 6.939), (4.58, 1.0, 7.052), (4.58, -1.474, 7.052), (0.0, 1.0, 7.052), (0.0, -1.474, 7.052), (0.0, -1.579, 7.052), (4.655, 0.9999, 7.052), (4.655, -1.579, 7.052), (0.0, -1.674, 6.939), (4.726, 0.9999, 6.939), (4.726, -1.674, 6.939), (4.726, -1.674, 7.052), (4.726, 0.9999, 7.052), (4.5, 1.0, 0.3276), (4.66, 1.0, 0.1048), (4.542, 1.0, 0.32), (4.58, 1.0, 0.2977), (4.613, 1.0, 0.2623), (4.639, 1.0, 0.2162), (4.655, 1.0, 0.1625), (4.5, -3.0, 0.3276), (4.66, -3.2, 0.1048), (4.542, -3.052, 0.32), (4.58, -3.1, 0.2977), (4.613, -3.141, 0.2623), (4.639, -3.173, 0.2162), (4.655, -3.193, 0.1625), (0.0, -3.2, 0.1048), (0.0, -3.0, 0.3276), (0.0, -3.193, 0.1625), (0.0, -3.173, 0.2162), (0.0, -3.141, 0.2623), (0.0, -3.1, 0.2977), (0.0, -3.052, 0.32), (3.7, -1.105, 4.687), (3.795, -1.2, 4.687), (3.705, -1.134, 4.687), (3.718, -1.161, 4.687), (3.739, -1.182, 4.687), (3.766, -1.195, 4.687), (3.7, -1.105, 0.7646), (3.795, -1.2, 0.6693), (3.705, -1.134, 0.7599), (3.718, -1.161, 0.7464), (3.739, -1.182, 0.7253), (3.766, -1.195, 0.6987), (3.05, -1.2, 0.6693), (3.145, -1.105, 0.7646), (3.079, -1.195, 0.6987), (3.106, -1.182, 0.7253), (3.127, -1.161, 0.7464), (3.14, -1.134, 0.7599), (3.05, -1.2, 4.687), (3.145, -1.105, 4.687), (3.079, -1.195, 4.687), (3.106, -1.182, 4.687), (3.127, -1.161, 4.687), (3.14, -1.134, 4.687), (4.655, 0.9999, 6.939), (4.58, 1.0, 6.902), (4.649, 0.9999, 6.925), (4.633, 0.9999, 6.913), (4.609, 1.0, 6.905), (4.58, -1.474, 6.902), (4.655, -1.579, 6.939), (4.609, -1.515, 6.905), (4.633, -1.549, 6.913), (4.649, -1.571, 6.925), (0.0, -1.474, 6.902), (0.0, -1.579, 6.939), (0.0, -1.515, 6.905), (0.0, -1.549, 6.913), (0.0, -1.571, 6.925), (4.5, -1.5, 4.94), (4.33, -1.32, 4.765), (4.487, -1.486, 4.873), (4.45, -1.447, 4.816), (4.395, -1.389, 4.778), (4.33, -1.32, 5.165), (4.5, -1.5, 4.989), (4.395, -1.389, 5.151), (4.45, -1.447, 5.113), (4.487, -1.486, 5.056), (0.0, -1.32, 4.765), (0.0, -1.5, 4.94), (0.0, -1.389, 4.778), (0.0, -1.447, 4.816), (0.0, -1.486, 4.873), (0.0, -1.5, 4.989), (-1.776e-15, -1.32, 5.165), (0.0, -1.486, 5.056), (0.0, -1.447, 5.113), (0.0, -1.389, 5.151), (4.5, 1.0, 4.94), (4.33, 1.0, 4.765), (4.487, 1.0, 4.873), (4.45, 1.0, 4.816), (4.395, 1.0, 4.778), (4.33, 1.0, 5.165), (4.5, 1.0, 4.989), (4.395, 1.0, 5.151), (4.45, 1.0, 5.113), (4.487, 1.0, 5.056)], [], [(10, 12, 2, 0), (19, 3, 49, 54), (4, 5, 51, 50), (6, 8, 266, 268, 269, 270, 267, 261, 263, 264, 265, 262), (3, 2, 48, 49), (2, 4, 50, 8, 6, 48), (5, 15, 17, 51), (0, 2, 3, 22, 1), (214, 220, 35, 36), (21, 19, 54, 55), (27, 21, 55, 52), (1, 18, 45, 40), (23, 19, 21, 24), (26, 20, 33, 34), (33, 214, 36, 34), (28, 26, 34, 36), (15, 5, 60, 62), (13, 27, 52, 53), (10, 0, 25, 38), (20, 18, 32, 33), (2, 12, 14, 4), (56, 16, 251, 253, 254, 255, 252, 256, 258, 259, 260, 257), (19, 23, 208, 202), (23, 24, 215, 208), (32, 209, 214, 33), (24, 21, 221, 215), (21, 27, 35, 220, 222, 223, 224, 225, 221), (27, 58, 28, 36, 35), (18, 1, 31, 32), (31, 29, 209, 32), (1, 22, 29, 31), (22, 3, 30, 29), (29, 30, 203, 209), (57, 58, 27, 13), (39, 40, 42, 41), (11, 10, 38, 37), (47, 43, 44, 46, 42, 40, 45), (26, 11, 44, 43), (0, 1, 40, 39), (18, 20, 47, 45), (11, 37, 46, 44), (25, 0, 39, 41), (25, 41, 66, 65), (20, 26, 43, 47), (6, 7, 49, 48), (9, 8, 50, 51), (7, 16, 53, 52, 55, 54, 49), (56, 9, 51, 17), (7, 242, 251, 16), (241, 261, 267, 247), (7, 6, 262, 242), (9, 56, 257, 246), (8, 9, 246, 266), (26, 28, 58, 57, 11), (62, 60, 87, 89), (5, 4, 59, 60), (14, 15, 62, 61), (4, 14, 61, 59), (66, 69, 78, 75), (38, 25, 65, 64), (71, 80, 85, 83), (37, 38, 64, 63), (42, 46, 196, 188), (46, 37, 63, 68), (66, 41, 181, 183, 184, 185, 186, 187, 182, 69), (46, 68, 71, 195, 197, 198, 199, 200, 201, 196), (189, 195, 71, 70), (41, 42, 188, 181), (65, 66, 75, 74), (74, 75, 76, 77, 72, 73), (77, 76, 79, 80), (76, 75, 78, 79), (64, 65, 74, 73), (71, 68, 77, 80), (80, 79, 81, 85), (68, 63, 72, 77), (63, 64, 73, 72), (82, 67, 81, 84), (67, 83, 85, 81), (69, 70, 67, 82), (79, 78, 84, 81), (70, 71, 83, 67), (78, 69, 82, 84), (105, 104, 92, 90), (61, 62, 89, 88), (59, 61, 88, 86), (60, 59, 86, 87), (237, 232, 167, 168), (116, 105, 90, 91), (127, 116, 91, 93), (104, 127, 93, 92), (88, 89, 137, 94), (94, 137, 136, 95), (95, 136, 135, 96), (96, 135, 134, 97), (97, 134, 133, 98), (98, 133, 132, 99), (99, 132, 131, 100), (100, 131, 130, 101), (101, 130, 129, 102), (102, 129, 128, 103), (103, 128, 127, 104), (89, 87, 126, 137), (137, 126, 125, 136), (136, 125, 124, 135), (135, 124, 123, 134), (134, 123, 122, 133), (133, 122, 121, 132), (132, 121, 120, 131), (131, 120, 119, 130), (130, 119, 118, 129), (129, 118, 117, 128), (128, 117, 116, 127), (87, 86, 115, 126), (126, 115, 114, 125), (125, 114, 113, 124), (124, 113, 112, 123), (123, 112, 111, 122), (122, 111, 110, 121), (121, 110, 109, 120), (120, 109, 108, 119), (119, 108, 107, 118), (118, 107, 106, 117), (117, 106, 105, 116), (86, 88, 94, 115), (115, 94, 95, 114), (114, 95, 96, 113), (113, 96, 97, 112), (112, 97, 98, 111), (111, 98, 99, 110), (110, 99, 100, 109), (109, 100, 101, 108), (108, 101, 102, 107), (107, 102, 103, 106), (106, 103, 104, 105), (166, 138, 169, 174), (138, 140, 171, 169), (160, 154, 141, 140), (147, 160, 140, 138), (90, 92, 165, 142), (142, 165, 164, 143), (143, 164, 163, 144), (144, 163, 162, 145), (145, 162, 161, 146), (146, 161, 160, 147), (92, 93, 159, 165), (165, 159, 158, 164), (164, 158, 157, 163), (163, 157, 156, 162), (162, 156, 155, 161), (161, 155, 154, 160), (93, 91, 153, 159), (159, 153, 152, 158), (158, 152, 151, 157), (157, 151, 150, 156), (156, 150, 149, 155), (155, 149, 148, 154), (91, 90, 142, 153), (153, 142, 143, 152), (152, 143, 144, 151), (151, 144, 145, 150), (150, 145, 146, 149), (149, 146, 147, 148), (148, 147, 227, 231), (154, 148, 231, 236), (147, 138, 166, 226, 228, 229, 230, 227), (174, 175, 179, 180), (141, 154, 236, 238, 239, 240, 237, 168), (169, 171, 172, 170), (170, 172, 173, 175), (169, 170, 175, 174), (141, 168, 173, 172), (140, 141, 172, 171), (168, 167, 178, 176), (176, 178, 179, 139), (178, 177, 180, 179), (173, 168, 176, 139), (166, 174, 180, 177), (167, 166, 177, 178), (175, 173, 139, 179), (181, 188, 190, 183), (183, 190, 191, 184), (184, 191, 192, 185), (185, 192, 193, 186), (186, 193, 194, 187), (187, 194, 189, 182), (188, 196, 201, 190), (190, 201, 200, 191), (191, 200, 199, 192), (192, 199, 198, 193), (193, 198, 197, 194), (194, 197, 195, 189), (182, 189, 70, 69), (202, 208, 210, 204), (204, 210, 211, 205), (205, 211, 212, 206), (206, 212, 213, 207), (207, 213, 209, 203), (220, 214, 216, 222), (222, 216, 217, 223), (223, 217, 218, 224), (224, 218, 219, 225), (225, 219, 215, 221), (208, 215, 219, 210), (210, 219, 218, 211), (211, 218, 217, 212), (212, 217, 216, 213), (213, 216, 214, 209), (3, 19, 202, 204, 205, 206, 207, 203, 30), (232, 237, 240, 235), (235, 240, 239, 234), (234, 239, 238, 233), (233, 238, 236, 231), (226, 232, 235, 228), (228, 235, 234, 229), (229, 234, 233, 230), (230, 233, 231, 227), (232, 226, 166, 167), (261, 241, 243, 263), (263, 243, 244, 264), (264, 244, 245, 265), (265, 245, 242, 262), (266, 246, 248, 268), (268, 248, 249, 269), (269, 249, 250, 270), (270, 250, 247, 267), (241, 252, 255, 243), (243, 255, 254, 244), (244, 254, 253, 245), (245, 253, 251, 242), (246, 257, 260, 248), (248, 260, 259, 249), (249, 259, 258, 250), (250, 258, 256, 247), (241, 247, 256, 252)])
me_cube.polygons.foreach_set('use_smooth', [0, 0, 0, 0, 0, 0, 0, 0, 0, 0, 0, 0, 0, 0, 0, 0, 0, 0, 0, 0, 0, 0, 0, 0, 0, 0, 0, 0, 0, 0, 0, 0, 0, 0, 0, 0, 0, 0, 0, 0, 0, 0, 0, 0, 0, 0, 0, 0, 0, 0, 0, 0, 0, 0, 0, 0, 0, 0, 0, 0, 0, 0, 0, 0, 0, 0, 0, 0, 0, 0, 0, 0, 0, 0, 0, 0, 0, 0, 0, 0, 0, 0, 0, 0, 0, 0, 0, 0, 0, 0, 0, 0, 0, 0, 0, 0, 0, 0, 0, 0, 0, 0, 0, 0, 0, 0, 0, 0, 0, 0, 0, 0, 0, 0, 0, 0, 0, 0, 0, 0, 0, 0, 0, 0, 0, 0, 0, 0, 0, 0, 0, 0, 0, 0, 0, 0, 0, 0, 0, 0, 0, 0, 0, 0, 0, 0, 0, 0, 0, 0, 0, 0, 0, 0, 0, 0, 0, 0, 0, 0, 0, 0, 0, 0, 0, 0, 0, 0, 0, 0, 0, 0, 0, 0, 0, 0, 0, 0, 0, 0, 1, 1, 1, 1, 1, 1, 1, 1, 1, 1, 1, 1, 0, 0, 0, 0, 0, 0, 0, 0, 0, 0, 0, 0, 0, 0, 0, 0, 0, 1, 1, 1, 1, 1, 1, 1, 1, 0, 0, 0, 0, 0, 0, 0, 0, 0, 0, 0, 0, 0, 0, 0, 0, 0, 0])
me_cube.polygons.foreach_set('material_index', [0, 0, 0, 0, 0, 0, 0, 0, 0, 0, 0, 0, 0, 0, 0, 0, 0, 0, 0, 0, 0, 0, 0, 0, 0, 0, 0, 0, 0, 0, 0, 0, 0, 0, 0, 0, 0, 0, 0, 0, 0, 0, 0, 0, 0, 0, 0, 0, 0, 0, 0, 0, 0, 1, 0, 0, 0, 0, 0, 0, 0, 0, 0, 0, 0, 0, 0, 0, 0, 0, 0, 0, 0, 0, 0, 0, 0, 0, 0, 0, 0, 0, 0, 0, 0, 0, 0, 0, 0, 0, 0, 0, 0, 0, 0, 0, 0, 0, 0, 0, 0, 0, 0, 0, 0, 0, 0, 0, 0, 0, 0, 0, 0, 0, 0, 0, 0, 0, 0, 0, 0, 0, 0, 0, 0, 0, 0, 0, 0, 0, 0, 0, 0, 0, 0, 0, 0, 0, 0, 0, 0, 0, 0, 0, 0, 0, 0, 0, 0, 0, 0, 0, 0, 0, 0, 0, 0, 0, 0, 0, 0, 0, 0, 0, 0, 0, 0, 0, 0, 0, 0, 0, 0, 0, 0, 0, 0, 0, 0, 0, 0, 0, 0, 0, 0, 0, 0, 0, 0, 0, 0, 0, 0, 0, 0, 0, 0, 0, 0, 0, 0, 0, 0, 0, 0, 0, 0, 0, 0, 0, 0, 0, 0, 0, 0, 0, 0, 0, 0, 0, 0, 0, 0, 0, 0, 0, 0, 0, 0, 0, 0, 0, 0, 0, 0])
me_cube.materials.append(mat_marble)
me_cube.materials.append(mat_chimneydoor)
me_cube.use_remesh_preserve_volume = False
me_cube.use_remesh_preserve_attributes = False
me_cube.use_mirror_vertex_groups = False
me_cube.update()

# ---- objects
ob_bottle = bpy.data.objects.new('Bottle', me_cylinder)
ob_lamp_001 = bpy.data.objects.new('Lamp.001', light_lamp_001)
ob_chimney = bpy.data.objects.new('Chimney', me_cube)
ob_camera = bpy.data.objects.new('Camera', cam_camera)
ob_lamp = bpy.data.objects.new('Lamp', light_lamp)

# ---- transforms, parenting, visibility, modifiers, constraints
ob_bottle.location = (2.354, -1.157, 8.087)
ob_bottle.lineart.crease_threshold = 0.0
_vg = ob_bottle.vertex_groups.new(name='Label')
_m = ob_bottle.modifiers.new('Subsurf', 'SUBSURF')
_m.uv_smooth = 'PRESERVE_CORNERS'
_m.quality = 2
_m.levels = 4
_m.show_only_control_edges = False
ob_lamp_001.location = (-6.815, -6.054, 5.904)
ob_lamp_001.rotation_euler = (0.6503, 0.05522, 1.866)
ob_lamp_001.lock_rotations_4d = False
ob_lamp_001.empty_display_type = 'ARROWS'
ob_lamp_001.color = (0.0, 0.0, 0.0, 0.0)
ob_lamp_001.lineart.crease_threshold = 0.0
ob_chimney.location = (0.0, 0.0, 0.0)
ob_chimney.lock_rotations_4d = False
ob_chimney.empty_display_type = 'ARROWS'
ob_chimney.lineart.crease_threshold = 0.0
_vg = ob_chimney.vertex_groups.new(name='Bottom bevel')
_vg = ob_chimney.vertex_groups.new(name='Side bevel')
_vg = ob_chimney.vertex_groups.new(name='Top center bevel')
_vg = ob_chimney.vertex_groups.new(name='Top bevel')
_vg = ob_chimney.vertex_groups.new(name='Below bevel')
_m = ob_chimney.modifiers.new('Mirror', 'MIRROR')
_m.use_clip = True
ob_camera.location = (0.0701, -22.39, 4.366)
ob_camera.rotation_euler = (1.571, -0.0, 0.0)
ob_camera.lock_rotations_4d = False
ob_camera.empty_display_type = 'ARROWS'
ob_camera.color = (0.0, 0.0, 0.0, 0.0)
ob_camera.display_type = 'WIRE'
ob_camera.lineart.crease_threshold = 0.0
ob_lamp.location = (7.763, -6.054, 5.904)
ob_lamp.rotation_euler = (0.6503, 0.05522, 1.866)
ob_lamp.lock_rotations_4d = False
ob_lamp.empty_display_type = 'ARROWS'
ob_lamp.color = (0.0, 0.0, 0.0, 0.0)
ob_lamp.lineart.crease_threshold = 0.0

# ---- collection membership
col_collection_1.objects.link(ob_bottle)
col_collection_1.objects.link(ob_lamp_001)
col_collection_1.objects.link(ob_chimney)
col_collection_1.objects.link(ob_camera)
col_collection_1.objects.link(ob_lamp)

# ---- scene / render settings (as saved in the file)
scene.camera = ob_camera
scene.frame_start = 1; scene.frame_end = 250; scene.frame_set(1)
scene.render.engine = 'BLENDER_EEVEE_NEXT'
scene.render.image_settings.color_depth = '16'
scene.render.resolution_percentage = 50
scene.render.dither_intensity = 0.0
scene.cycles.use_denoising = False
scene.cycles.samples = 128
scene.cycles.sampling_pattern = 'TABULATED_SOBOL'
scene.cycles.use_adaptive_sampling = False
scene.cycles.use_light_tree = False
scene.cycles.blur_glossy = 0.0
scene.cycles.sample_clamp_indirect = 0.0
scene.view_settings.view_transform = 'Standard'
bpy.context.view_layer.update()
